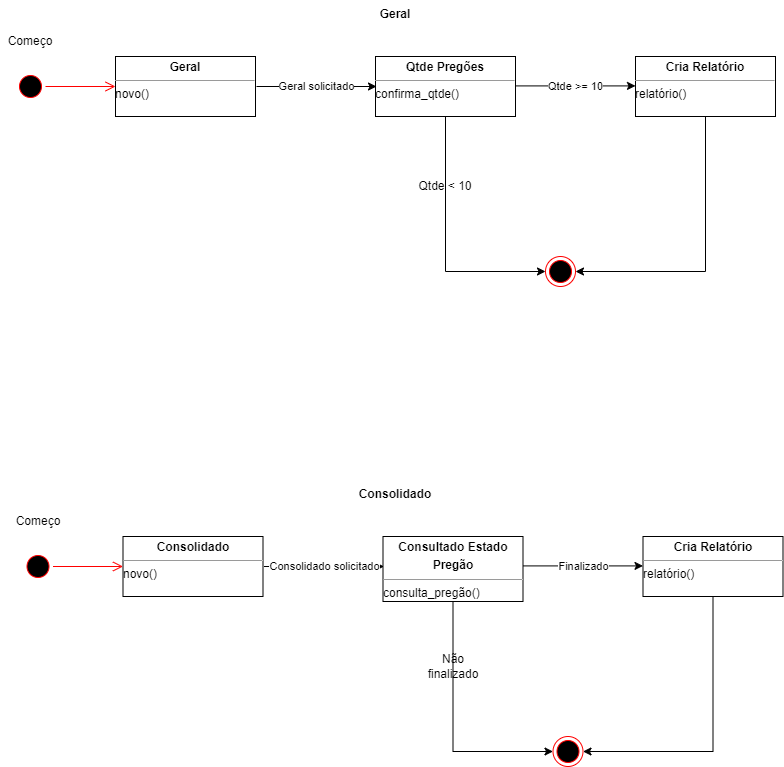

The diagram above was exported from draw.io. Its source (the exported page's mxGraphModel, read from the mxfile embedded in the PNG):
<mxGraphModel dx="486" dy="618" grid="1" gridSize="10" guides="1" tooltips="1" connect="1" arrows="1" fold="1" page="1" pageScale="1" pageWidth="827" pageHeight="1169" math="0" shadow="0">
  <root>
    <mxCell id="0" />
    <mxCell id="1" parent="0" />
    <mxCell id="kyEGuG577OY4NN52TJ3P-1" value="" style="ellipse;html=1;shape=startState;fillColor=#000000;strokeColor=#ff0000;" vertex="1" parent="1">
      <mxGeometry x="220" y="400" width="30" height="30" as="geometry" />
    </mxCell>
    <mxCell id="kyEGuG577OY4NN52TJ3P-2" value="" style="edgeStyle=orthogonalEdgeStyle;html=1;verticalAlign=bottom;endArrow=open;endSize=8;strokeColor=#ff0000;rounded=0;" edge="1" parent="1" source="kyEGuG577OY4NN52TJ3P-1">
      <mxGeometry relative="1" as="geometry">
        <mxPoint x="320" y="415" as="targetPoint" />
      </mxGeometry>
    </mxCell>
    <mxCell id="kyEGuG577OY4NN52TJ3P-3" value="&lt;p style=&quot;margin:0px;margin-top:4px;text-align:center;&quot;&gt;&lt;b&gt;Geral&lt;/b&gt;&lt;/p&gt;&lt;hr size=&quot;1&quot;&gt;&lt;div style=&quot;height:2px;&quot;&gt;novo()&lt;/div&gt;" style="verticalAlign=top;align=left;overflow=fill;fontSize=12;fontFamily=Helvetica;html=1;" vertex="1" parent="1">
      <mxGeometry x="320" y="385" width="140" height="60" as="geometry" />
    </mxCell>
    <mxCell id="kyEGuG577OY4NN52TJ3P-4" value="&lt;p style=&quot;margin:0px;margin-top:4px;text-align:center;&quot;&gt;&lt;b&gt;Qtde Pregões&lt;/b&gt;&lt;/p&gt;&lt;hr size=&quot;1&quot;&gt;&lt;div style=&quot;height:2px;&quot;&gt;confirma_qtde()&lt;/div&gt;" style="verticalAlign=top;align=left;overflow=fill;fontSize=12;fontFamily=Helvetica;html=1;" vertex="1" parent="1">
      <mxGeometry x="580" y="385" width="140" height="60" as="geometry" />
    </mxCell>
    <mxCell id="kyEGuG577OY4NN52TJ3P-5" value="" style="endArrow=classic;html=1;rounded=0;exitX=1;exitY=0.5;exitDx=0;exitDy=0;entryX=0;entryY=0.5;entryDx=0;entryDy=0;" edge="1" parent="1">
      <mxGeometry relative="1" as="geometry">
        <mxPoint x="461" y="415.0000000000001" as="sourcePoint" />
        <mxPoint x="581" y="415.0000000000001" as="targetPoint" />
      </mxGeometry>
    </mxCell>
    <mxCell id="kyEGuG577OY4NN52TJ3P-6" value="Geral solicitado" style="edgeLabel;resizable=0;html=1;align=center;verticalAlign=middle;" connectable="0" vertex="1" parent="kyEGuG577OY4NN52TJ3P-5">
      <mxGeometry relative="1" as="geometry" />
    </mxCell>
    <mxCell id="kyEGuG577OY4NN52TJ3P-10" value="&lt;p style=&quot;margin:0px;margin-top:4px;text-align:center;&quot;&gt;&lt;b&gt;Cria Relatório&lt;/b&gt;&lt;/p&gt;&lt;hr size=&quot;1&quot;&gt;&lt;div style=&quot;height:2px;&quot;&gt;relatório()&lt;/div&gt;" style="verticalAlign=top;align=left;overflow=fill;fontSize=12;fontFamily=Helvetica;html=1;" vertex="1" parent="1">
      <mxGeometry x="840" y="385" width="140" height="60" as="geometry" />
    </mxCell>
    <mxCell id="kyEGuG577OY4NN52TJ3P-13" value="" style="ellipse;html=1;shape=endState;fillColor=#000000;strokeColor=#ff0000;" vertex="1" parent="1">
      <mxGeometry x="750" y="585" width="30" height="30" as="geometry" />
    </mxCell>
    <mxCell id="kyEGuG577OY4NN52TJ3P-17" value="" style="endArrow=classic;html=1;rounded=0;exitX=1;exitY=0.5;exitDx=0;exitDy=0;entryX=0;entryY=0.5;entryDx=0;entryDy=0;" edge="1" parent="1">
      <mxGeometry relative="1" as="geometry">
        <mxPoint x="720" y="414.4100000000001" as="sourcePoint" />
        <mxPoint x="840" y="414.4100000000001" as="targetPoint" />
      </mxGeometry>
    </mxCell>
    <mxCell id="kyEGuG577OY4NN52TJ3P-18" value="Qtde &amp;gt;= 10" style="edgeLabel;resizable=0;html=1;align=center;verticalAlign=middle;" connectable="0" vertex="1" parent="kyEGuG577OY4NN52TJ3P-17">
      <mxGeometry relative="1" as="geometry" />
    </mxCell>
    <mxCell id="kyEGuG577OY4NN52TJ3P-20" value="" style="endArrow=none;html=1;rounded=0;entryX=0.5;entryY=1;entryDx=0;entryDy=0;" edge="1" parent="1" target="kyEGuG577OY4NN52TJ3P-10">
      <mxGeometry width="50" height="50" relative="1" as="geometry">
        <mxPoint x="910" y="600" as="sourcePoint" />
        <mxPoint x="690" y="590" as="targetPoint" />
      </mxGeometry>
    </mxCell>
    <mxCell id="kyEGuG577OY4NN52TJ3P-21" value="" style="endArrow=classic;html=1;rounded=0;entryX=1;entryY=0.5;entryDx=0;entryDy=0;" edge="1" parent="1" target="kyEGuG577OY4NN52TJ3P-13">
      <mxGeometry width="50" height="50" relative="1" as="geometry">
        <mxPoint x="910" y="600" as="sourcePoint" />
        <mxPoint x="690" y="590" as="targetPoint" />
      </mxGeometry>
    </mxCell>
    <mxCell id="kyEGuG577OY4NN52TJ3P-22" value="Começo" style="text;html=1;strokeColor=none;fillColor=none;align=center;verticalAlign=middle;whiteSpace=wrap;rounded=0;" vertex="1" parent="1">
      <mxGeometry x="205" y="355" width="60" height="30" as="geometry" />
    </mxCell>
    <mxCell id="kyEGuG577OY4NN52TJ3P-30" value="" style="endArrow=none;html=1;rounded=0;entryX=0.5;entryY=1;entryDx=0;entryDy=0;" edge="1" parent="1" target="kyEGuG577OY4NN52TJ3P-4">
      <mxGeometry width="50" height="50" relative="1" as="geometry">
        <mxPoint x="650" y="600" as="sourcePoint" />
        <mxPoint x="640" y="450" as="targetPoint" />
      </mxGeometry>
    </mxCell>
    <mxCell id="kyEGuG577OY4NN52TJ3P-31" value="" style="endArrow=classic;html=1;rounded=0;entryX=0;entryY=0.5;entryDx=0;entryDy=0;" edge="1" parent="1" target="kyEGuG577OY4NN52TJ3P-13">
      <mxGeometry width="50" height="50" relative="1" as="geometry">
        <mxPoint x="650" y="600" as="sourcePoint" />
        <mxPoint x="790" y="610" as="targetPoint" />
      </mxGeometry>
    </mxCell>
    <mxCell id="kyEGuG577OY4NN52TJ3P-32" value="Geral" style="text;align=center;fontStyle=1;verticalAlign=middle;spacingLeft=3;spacingRight=3;strokeColor=none;rotatable=0;points=[[0,0.5],[1,0.5]];portConstraint=eastwest;" vertex="1" parent="1">
      <mxGeometry x="560" y="329" width="80" height="26" as="geometry" />
    </mxCell>
    <mxCell id="kyEGuG577OY4NN52TJ3P-36" value="Qtde &amp;lt; 10" style="text;html=1;strokeColor=none;fillColor=none;align=center;verticalAlign=middle;whiteSpace=wrap;rounded=0;" vertex="1" parent="1">
      <mxGeometry x="620" y="500" width="60" height="30" as="geometry" />
    </mxCell>
    <mxCell id="kyEGuG577OY4NN52TJ3P-37" value="" style="ellipse;html=1;shape=startState;fillColor=#000000;strokeColor=#ff0000;" vertex="1" parent="1">
      <mxGeometry x="227.5" y="880" width="30" height="30" as="geometry" />
    </mxCell>
    <mxCell id="kyEGuG577OY4NN52TJ3P-38" value="" style="edgeStyle=orthogonalEdgeStyle;html=1;verticalAlign=bottom;endArrow=open;endSize=8;strokeColor=#ff0000;rounded=0;" edge="1" parent="1" source="kyEGuG577OY4NN52TJ3P-37">
      <mxGeometry relative="1" as="geometry">
        <mxPoint x="327.5" y="895" as="targetPoint" />
      </mxGeometry>
    </mxCell>
    <mxCell id="kyEGuG577OY4NN52TJ3P-39" value="&lt;p style=&quot;margin:0px;margin-top:4px;text-align:center;&quot;&gt;&lt;b&gt;Consolidado&lt;/b&gt;&lt;/p&gt;&lt;hr size=&quot;1&quot;&gt;&lt;div style=&quot;height:2px;&quot;&gt;novo()&lt;/div&gt;" style="verticalAlign=top;align=left;overflow=fill;fontSize=12;fontFamily=Helvetica;html=1;" vertex="1" parent="1">
      <mxGeometry x="327.5" y="865" width="140" height="60" as="geometry" />
    </mxCell>
    <mxCell id="kyEGuG577OY4NN52TJ3P-40" value="&lt;p style=&quot;margin:0px;margin-top:4px;text-align:center;&quot;&gt;&lt;b&gt;Consultado Estado&lt;/b&gt;&lt;/p&gt;&lt;p style=&quot;margin:0px;margin-top:4px;text-align:center;&quot;&gt;&lt;b&gt;Pregão&lt;/b&gt;&lt;/p&gt;&lt;hr size=&quot;1&quot;&gt;&lt;div style=&quot;height:2px;&quot;&gt;consulta_pregão()&lt;/div&gt;" style="verticalAlign=top;align=left;overflow=fill;fontSize=12;fontFamily=Helvetica;html=1;" vertex="1" parent="1">
      <mxGeometry x="587.5" y="865" width="140" height="65" as="geometry" />
    </mxCell>
    <mxCell id="kyEGuG577OY4NN52TJ3P-41" value="" style="endArrow=classic;html=1;rounded=0;exitX=1;exitY=0.5;exitDx=0;exitDy=0;entryX=0;entryY=0.5;entryDx=0;entryDy=0;" edge="1" parent="1">
      <mxGeometry relative="1" as="geometry">
        <mxPoint x="468.5" y="895" as="sourcePoint" />
        <mxPoint x="588.5" y="895" as="targetPoint" />
      </mxGeometry>
    </mxCell>
    <mxCell id="kyEGuG577OY4NN52TJ3P-42" value="Consolidado solicitado" style="edgeLabel;resizable=0;html=1;align=center;verticalAlign=middle;" connectable="0" vertex="1" parent="kyEGuG577OY4NN52TJ3P-41">
      <mxGeometry relative="1" as="geometry" />
    </mxCell>
    <mxCell id="kyEGuG577OY4NN52TJ3P-43" value="&lt;p style=&quot;margin:0px;margin-top:4px;text-align:center;&quot;&gt;&lt;b&gt;Cria Relatório&lt;/b&gt;&lt;/p&gt;&lt;hr size=&quot;1&quot;&gt;&lt;div style=&quot;height:2px;&quot;&gt;relatório()&lt;/div&gt;" style="verticalAlign=top;align=left;overflow=fill;fontSize=12;fontFamily=Helvetica;html=1;" vertex="1" parent="1">
      <mxGeometry x="847.5" y="865" width="140" height="60" as="geometry" />
    </mxCell>
    <mxCell id="kyEGuG577OY4NN52TJ3P-44" value="" style="ellipse;html=1;shape=endState;fillColor=#000000;strokeColor=#ff0000;" vertex="1" parent="1">
      <mxGeometry x="757.5" y="1065" width="30" height="30" as="geometry" />
    </mxCell>
    <mxCell id="kyEGuG577OY4NN52TJ3P-45" value="" style="endArrow=classic;html=1;rounded=0;exitX=1;exitY=0.5;exitDx=0;exitDy=0;entryX=0;entryY=0.5;entryDx=0;entryDy=0;" edge="1" parent="1">
      <mxGeometry relative="1" as="geometry">
        <mxPoint x="727.5" y="894.4100000000001" as="sourcePoint" />
        <mxPoint x="847.5" y="894.4100000000001" as="targetPoint" />
      </mxGeometry>
    </mxCell>
    <mxCell id="kyEGuG577OY4NN52TJ3P-46" value="Finalizado" style="edgeLabel;resizable=0;html=1;align=center;verticalAlign=middle;" connectable="0" vertex="1" parent="kyEGuG577OY4NN52TJ3P-45">
      <mxGeometry relative="1" as="geometry" />
    </mxCell>
    <mxCell id="kyEGuG577OY4NN52TJ3P-47" value="" style="endArrow=none;html=1;rounded=0;entryX=0.5;entryY=1;entryDx=0;entryDy=0;" edge="1" parent="1" target="kyEGuG577OY4NN52TJ3P-43">
      <mxGeometry width="50" height="50" relative="1" as="geometry">
        <mxPoint x="917.5" y="1080" as="sourcePoint" />
        <mxPoint x="697.5" y="1070" as="targetPoint" />
      </mxGeometry>
    </mxCell>
    <mxCell id="kyEGuG577OY4NN52TJ3P-48" value="" style="endArrow=classic;html=1;rounded=0;entryX=1;entryY=0.5;entryDx=0;entryDy=0;" edge="1" parent="1" target="kyEGuG577OY4NN52TJ3P-44">
      <mxGeometry width="50" height="50" relative="1" as="geometry">
        <mxPoint x="917.5" y="1080" as="sourcePoint" />
        <mxPoint x="697.5" y="1070" as="targetPoint" />
      </mxGeometry>
    </mxCell>
    <mxCell id="kyEGuG577OY4NN52TJ3P-49" value="Começo" style="text;html=1;strokeColor=none;fillColor=none;align=center;verticalAlign=middle;whiteSpace=wrap;rounded=0;" vertex="1" parent="1">
      <mxGeometry x="212.5" y="835" width="60" height="30" as="geometry" />
    </mxCell>
    <mxCell id="kyEGuG577OY4NN52TJ3P-50" value="" style="endArrow=none;html=1;rounded=0;entryX=0.5;entryY=1;entryDx=0;entryDy=0;" edge="1" parent="1" target="kyEGuG577OY4NN52TJ3P-40">
      <mxGeometry width="50" height="50" relative="1" as="geometry">
        <mxPoint x="657.5" y="1080" as="sourcePoint" />
        <mxPoint x="647.5" y="930" as="targetPoint" />
      </mxGeometry>
    </mxCell>
    <mxCell id="kyEGuG577OY4NN52TJ3P-51" value="" style="endArrow=classic;html=1;rounded=0;entryX=0;entryY=0.5;entryDx=0;entryDy=0;" edge="1" parent="1" target="kyEGuG577OY4NN52TJ3P-44">
      <mxGeometry width="50" height="50" relative="1" as="geometry">
        <mxPoint x="657.5" y="1080" as="sourcePoint" />
        <mxPoint x="797.5" y="1090" as="targetPoint" />
      </mxGeometry>
    </mxCell>
    <mxCell id="kyEGuG577OY4NN52TJ3P-52" value="Consolidado" style="text;align=center;fontStyle=1;verticalAlign=middle;spacingLeft=3;spacingRight=3;strokeColor=none;rotatable=0;points=[[0,0.5],[1,0.5]];portConstraint=eastwest;" vertex="1" parent="1">
      <mxGeometry x="560" y="809" width="80" height="26" as="geometry" />
    </mxCell>
    <mxCell id="kyEGuG577OY4NN52TJ3P-53" value="Não finalizado" style="text;html=1;strokeColor=none;fillColor=none;align=center;verticalAlign=middle;whiteSpace=wrap;rounded=0;" vertex="1" parent="1">
      <mxGeometry x="627.5" y="980" width="60" height="30" as="geometry" />
    </mxCell>
  </root>
</mxGraphModel>